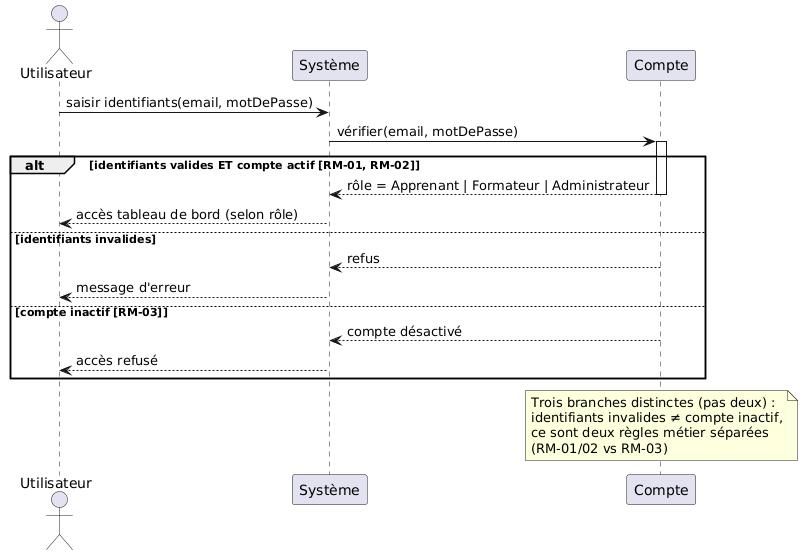

The diagram above was rendered by PlantUML. Its source (embedded in the PNG):
@startuml
actor Utilisateur
participant "Système" as Systeme
participant "Compte" as Compte

Utilisateur -> Systeme : saisir identifiants(email, motDePasse)
Systeme -> Compte : vérifier(email, motDePasse)
activate Compte

alt identifiants valides ET compte actif [RM-01, RM-02]
    Compte --> Systeme : rôle = Apprenant | Formateur | Administrateur
    deactivate Compte
    Systeme --> Utilisateur : accès tableau de bord (selon rôle)
else identifiants invalides
    Compte --> Systeme : refus
    deactivate Compte
    Systeme --> Utilisateur : message d'erreur
else compte inactif [RM-03]
    Compte --> Systeme : compte désactivé
    deactivate Compte
    Systeme --> Utilisateur : accès refusé
end

note over Compte
  Trois branches distinctes (pas deux) :
  identifiants invalides ≠ compte inactif,
  ce sont deux règles métier séparées
  (RM-01/02 vs RM-03)
end note
@enduml